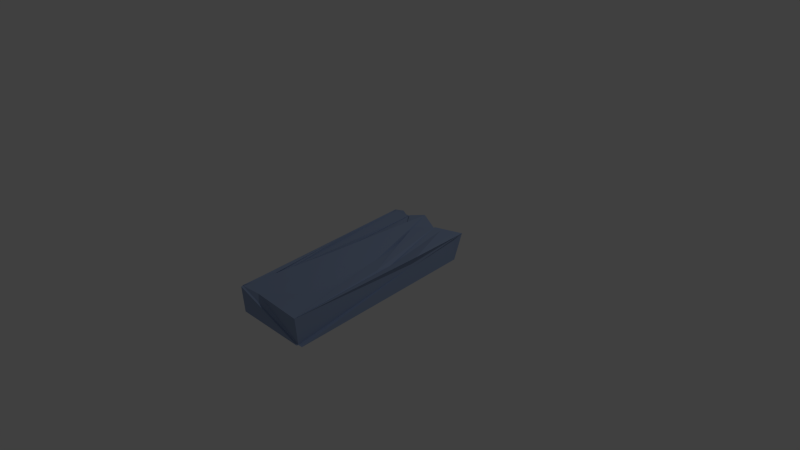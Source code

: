 # Source: pillar_8.blend  (saved by Blender 2.73.0; exported with 4.5.12 LTS)
import bpy
from mathutils import Matrix  # noqa: F401  (used for matrix-valued properties, if any)

bpy.ops.wm.read_factory_settings(use_empty=True)
scene = bpy.context.scene
scene.name = 'Scene'

# ---- collections
col_collection_1 = bpy.data.collections.new('Collection 1'); scene.collection.children.link(col_collection_1)

# ---- materials (node trees are filled in below, after node groups)
mat_pillar = bpy.data.materials.new('pillar')
mat_pillar.alpha_threshold = 0.0
mat_pillar.use_transparent_shadow = False
mat_pillar.diffuse_color = (0.3072, 0.3963, 0.5926, 1.0)
mat_pillar.roughness = 0.5
mat_pillar.specular_intensity = 0.0
mat_pillar.line_color = (0.0, 0.0, 0.0, 1.0)

# ---- material node trees

# ---- world
world_world = bpy.data.worlds.new('World'); scene.world = world_world
world_world.color = (0.05088, 0.05088, 0.05088)
world_world.use_sun_shadow = False
world_world.sun_shadow_jitter_overblur = 0.0
world_world.cycles.sampling_method = 'MANUAL'
world_world.cycles.sample_map_resolution = 256

# ---- cameras
cam_camera = bpy.data.cameras.new('Camera')
cam_camera.clip_end = 100.0
cam_camera.lens = 35.0
cam_camera.sensor_width = 32.0
cam_camera.sensor_height = 18.0
cam_camera.ortho_scale = 7.314
cam_camera.dof.focus_distance = 0.0
cam_camera.dof.aperture_fstop = 128.0

# ---- lights
light_lamp = bpy.data.lights.new('Lamp', 'POINT')
light_lamp.transmission_factor = 0.0
light_lamp.cutoff_distance = 30.0
light_lamp.energy = 100.0
light_lamp.shadow_buffer_clip_start = 1.001
light_lamp.shadow_soft_size = 0.1
light_lamp.shadow_maximum_resolution = 0.006
light_lamp.use_absolute_resolution = True
light_lamp.cycles.use_multiple_importance_sampling = False

# ---- meshes
me_cube_003 = bpy.data.meshes.new('Cube.003')
me_cube_003.from_pydata([(-1.041, -1.295, 0.5357), (-1.027, 0.6999, 0.5419), (-1.027, 0.6999, -1.458), (-1.027, -1.3, -1.458), (0.9696, -1.3, 0.5354), (0.9725, -1.3, -1.458), (1.165, 0.8, 0.4799), (0.4496, 0.6999, 0.5419), (0.4562, 0.6834, 0.5406), (-0.07806, 0.7702, 0.8183), (-0.4954, 0.6772, 0.5463), (-0.492, 0.6999, 0.5419), (-0.492, 0.6999, -1.458), (-0.492, 0.6607, -1.458), (-0.4679, 0.6607, -1.458), (0.4496, 0.6607, -1.458), (0.4496, 0.6708, -1.458), (0.4496, 0.6999, -1.458), (0.9725, 0.6999, -1.458), (0.4496, 0.6999, -0.9739), (-1.028, -1.297, 0.5798), (-0.9799, 0.5826, 0.4919), (-0.4925, 0.6734, 0.5784), (0.9703, -1.304, 0.5695), (0.4474, 0.6807, 0.5667), (-0.4259, 0.6796, 0.7066), (1.102, -1.3, -1.458), (1.102, 0.6999, 0.5419), (1.102, 0.6999, -1.458), (-1.027, -1.317, 0.5419), (-1.027, -1.317, -1.458), (0.9725, -1.317, -1.458), (1.238, 0.1204, 0.7536), (-0.2634, 0.6504, 0.5423), (-0.5547, -1.257, 0.3504), (0.7723, -0.7072, 0.1356), (-0.5127, -0.3891, 0.7563), (-0.181, -0.1119, 0.4403), (0.6785, 0.6882, 0.5236), (0.8371, 0.01048, 0.3438), (-0.9042, -0.1703, 0.7304), (-0.9318, 0.6771, 0.6299), (-0.8443, -0.7868, 0.4234), (-1.035, -1.297, 0.558), (-0.4963, 0.6761, 0.5615), (0.05751, 0.5327, 0.6079), (0.223, 0.3122, 0.3371), (0.8666, -0.2692, 0.5304), (0.9713, -1.302, 0.5523), (0.4502, 0.6808, 0.5534), (0.8956, -0.1081, 0.4095), (-0.6707, -0.3372, 0.1885), (-0.7397, 0.7132, 0.6898), (-0.8831, -1.072, 0.5125), (0.1683, 0.594, 0.5973)], [], [(1, 2, 3), (5, 0, 29, 31), (50, 49, 24, 47), (11, 12, 2), (3, 13, 14), (6, 32, 4, 5), (6, 18, 19), (12, 11, 10), (14, 13, 10), (15, 14, 9), (19, 15, 8), (19, 17, 16), (0, 1, 3), (4, 34, 0, 5), (9, 36, 35), (10, 11, 1), (0, 36, 37), (6, 7, 8, 38), (51, 44, 22, 42), (4, 32, 39), (1, 11, 2), (14, 5, 3), (16, 17, 18), (5, 14, 15), (15, 16, 18), (13, 2, 12), (15, 18, 5), (3, 2, 13), (6, 5, 26, 27), (18, 17, 19), (19, 7, 6), (13, 12, 10), (9, 14, 10, 33), (8, 15, 9), (15, 19, 16), (19, 8, 7), (22, 41, 42), (44, 52, 41, 22), (40, 53, 43, 20), (23, 47, 46), (35, 4, 48), (49, 54, 45, 24), (28, 27, 26), (18, 6, 27, 28), (5, 18, 28, 26), (29, 30, 31), (3, 5, 31, 30), (0, 3, 30, 29), (48, 50, 47, 23), (4, 39, 50, 48), (39, 8, 49, 50), (35, 34, 4), (35, 36, 34), (36, 0, 34), (37, 33, 10), (37, 36, 33), (36, 9, 33), (43, 51, 42, 20), (0, 37, 51, 43), (37, 10, 44, 51), (39, 38, 8), (39, 32, 38), (32, 6, 38), (42, 40, 20), (42, 41, 40), (41, 21, 40), (10, 1, 52, 44), (1, 21, 41, 52), (21, 1, 53, 40), (1, 0, 43, 53), (46, 45, 25), (46, 47, 45), (47, 24, 45), (35, 48, 46), (46, 48, 23), (9, 35, 46, 25), (8, 9, 54, 49), (9, 25, 45, 54)])
me_cube_003.materials.append(mat_pillar)
me_cube_003.use_remesh_preserve_volume = False
me_cube_003.use_remesh_preserve_attributes = False
me_cube_003.use_mirror_vertex_groups = False
me_cube_003.update()

# ---- objects
ob_lamp = bpy.data.objects.new('Lamp', light_lamp)
ob_camera = bpy.data.objects.new('Camera', cam_camera)
ob_cube_009 = bpy.data.objects.new('Cube.009', me_cube_003)

# ---- transforms, parenting, visibility, modifiers, constraints
ob_lamp.location = (4.076, 1.005, 5.904)
ob_lamp.rotation_euler = (0.6503, 0.05522, 1.866)
ob_lamp.lock_rotations_4d = False
ob_lamp.empty_display_type = 'ARROWS'
ob_lamp.color = (0.0, 0.0, 0.0, 0.0)
ob_lamp.lineart.crease_threshold = 0.0
ob_camera.location = (7.481, -6.508, 5.344)
ob_camera.rotation_euler = (1.109, 0.01082, 0.8149)
ob_camera.lock_rotations_4d = False
ob_camera.empty_display_type = 'ARROWS'
ob_camera.color = (0.0, 0.0, 0.0, 0.0)
ob_camera.display_type = 'WIRE'
ob_camera.lineart.crease_threshold = 0.0
ob_cube_009.location = (0.0, 0.0, 0.0)
ob_cube_009.rotation_euler = (0.06995, -0.0, 0.0)
ob_cube_009.scale = (0.5175, 1.27, 0.1828)
ob_cube_009.lineart.crease_threshold = 0.0

# ---- collection membership
col_collection_1.objects.link(ob_lamp)
col_collection_1.objects.link(ob_camera)
col_collection_1.objects.link(ob_cube_009)

# ---- scene / render settings (as saved in the file)
scene.camera = ob_camera
scene.frame_start = 1; scene.frame_end = 250; scene.frame_set(1)
scene.render.engine = 'BLENDER_EEVEE_NEXT'
scene.render.resolution_percentage = 50
scene.render.dither_intensity = 0.0
scene.cycles.use_denoising = False
scene.cycles.samples = 10
scene.cycles.sampling_pattern = 'TABULATED_SOBOL'
scene.cycles.light_sampling_threshold = 0.0
scene.cycles.use_adaptive_sampling = False
scene.cycles.use_light_tree = False
scene.cycles.blur_glossy = 0.0
scene.cycles.pixel_filter_type = 'GAUSSIAN'
scene.cycles.sample_clamp_indirect = 0.0
scene.view_settings.view_transform = 'Standard'
bpy.context.view_layer.update()
